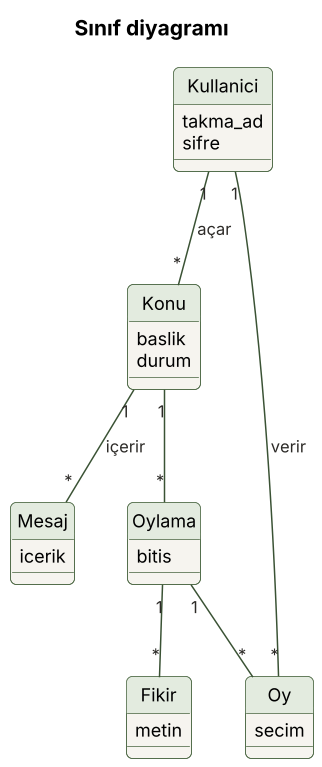

The diagram above was rendered by PlantUML. Its source (embedded in the PNG):
@startuml 2_sinif
skinparamlocked dpi 144
!include _stil.iuml
title Sınıf diyagramı

class Kullanici {
  takma_ad
  sifre
}
class Konu {
  baslik
  durum
}
class Mesaj {
  icerik
}
class Oylama {
  bitis
}
class Fikir {
  metin
}
class Oy {
  secim
}

Kullanici "1" -- "*" Konu : açar
Konu "1" -- "*" Mesaj : içerir
Konu "1" -- "*" Oylama
Oylama "1" -- "*" Fikir
Oylama "1" -- "*" Oy
Kullanici "1" -- "*" Oy : verir
@enduml